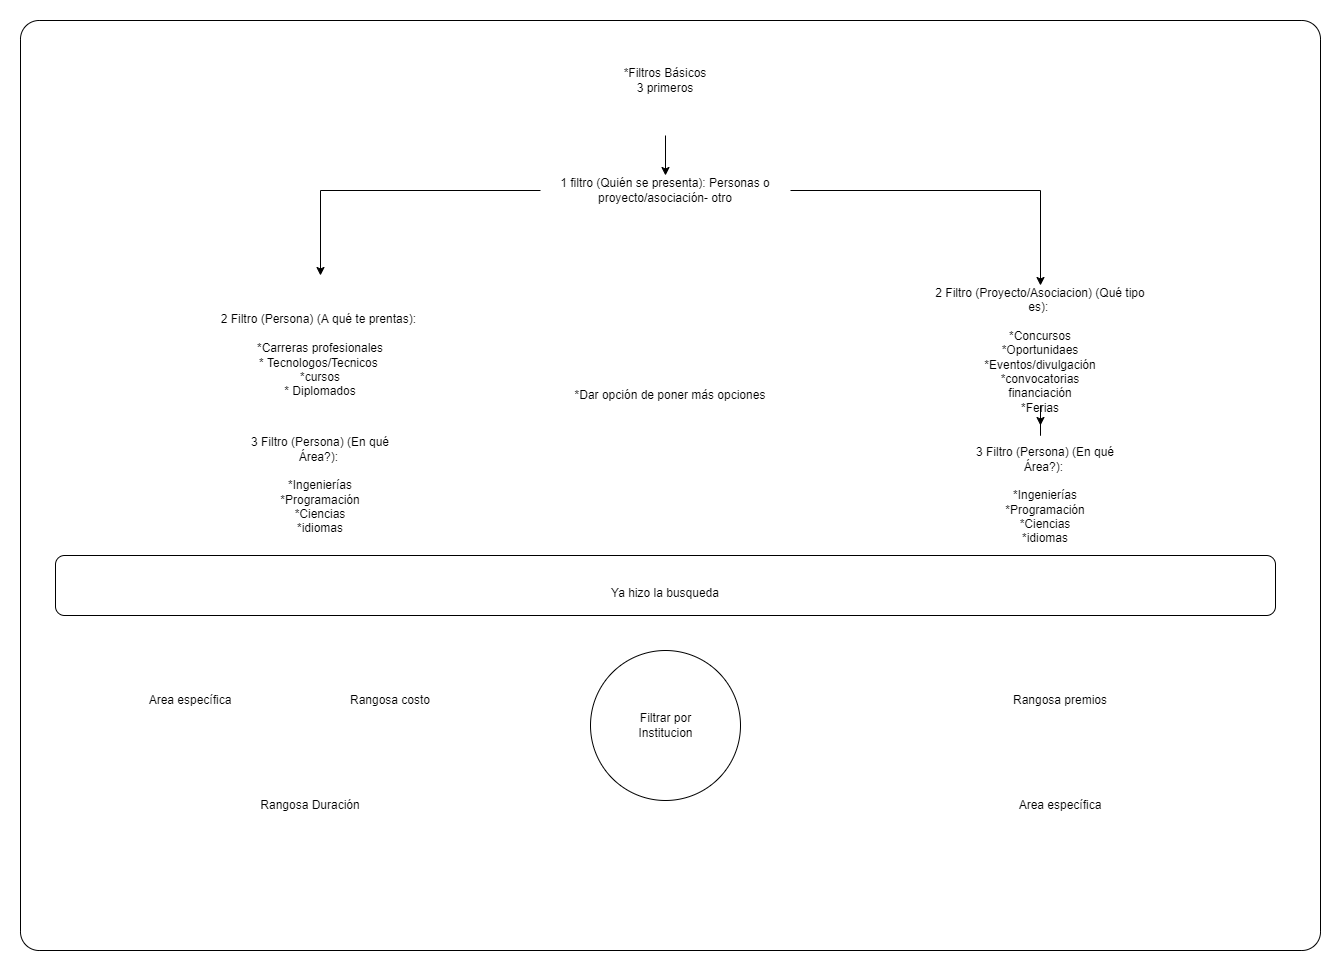

The diagram above was exported from draw.io. Its source (the exported page's mxGraphModel, read from the mxfile embedded in the PNG):
<mxGraphModel dx="2881" dy="2291" grid="1" gridSize="10" guides="1" tooltips="1" connect="1" arrows="1" fold="1" page="1" pageScale="1" pageWidth="850" pageHeight="1100" math="0" shadow="0">
  <root>
    <mxCell id="0" />
    <mxCell id="1" parent="0" />
    <mxCell id="KjDEdW0ucmYfBIPoN89K-1" value="" style="rounded=1;whiteSpace=wrap;html=1;arcSize=2;" parent="1" vertex="1">
      <mxGeometry x="-30" y="-75" width="1300" height="930" as="geometry" />
    </mxCell>
    <mxCell id="KjDEdW0ucmYfBIPoN89K-3" value="2 Filtro (Persona) (A qué te prentas):&amp;nbsp;&lt;br&gt;&lt;br&gt;*Carreras profesionales&lt;br&gt;* Tecnologos/Tecnicos&amp;nbsp;&lt;br&gt;*cursos&lt;br&gt;* Diplomados" style="text;html=1;strokeColor=none;fillColor=none;align=center;verticalAlign=middle;whiteSpace=wrap;rounded=0;" parent="1" vertex="1">
      <mxGeometry x="160" y="180" width="220" height="160" as="geometry" />
    </mxCell>
    <mxCell id="KjDEdW0ucmYfBIPoN89K-4" style="edgeStyle=orthogonalEdgeStyle;rounded=0;orthogonalLoop=1;jettySize=auto;html=1;" parent="1" source="KjDEdW0ucmYfBIPoN89K-6" target="KjDEdW0ucmYfBIPoN89K-3" edge="1">
      <mxGeometry relative="1" as="geometry" />
    </mxCell>
    <mxCell id="KjDEdW0ucmYfBIPoN89K-5" style="edgeStyle=orthogonalEdgeStyle;rounded=0;orthogonalLoop=1;jettySize=auto;html=1;entryX=0.5;entryY=0;entryDx=0;entryDy=0;" parent="1" source="KjDEdW0ucmYfBIPoN89K-6" target="KjDEdW0ucmYfBIPoN89K-9" edge="1">
      <mxGeometry relative="1" as="geometry" />
    </mxCell>
    <mxCell id="KjDEdW0ucmYfBIPoN89K-6" value="1 filtro (Quién se presenta): Personas o proyecto/asociación- otro" style="text;html=1;strokeColor=none;fillColor=none;align=center;verticalAlign=middle;whiteSpace=wrap;rounded=0;" parent="1" vertex="1">
      <mxGeometry x="490" y="80" width="250" height="30" as="geometry" />
    </mxCell>
    <mxCell id="KjDEdW0ucmYfBIPoN89K-7" value="3 Filtro (Persona) (En qué Área?):&amp;nbsp;&lt;br&gt;&lt;br&gt;*Ingenierías&lt;br&gt;*Programación&lt;br&gt;*Ciencias&lt;br&gt;*idiomas" style="text;html=1;strokeColor=none;fillColor=none;align=center;verticalAlign=middle;whiteSpace=wrap;rounded=0;" parent="1" vertex="1">
      <mxGeometry x="185" y="330" width="170" height="120" as="geometry" />
    </mxCell>
    <mxCell id="KjDEdW0ucmYfBIPoN89K-8" style="edgeStyle=orthogonalEdgeStyle;rounded=0;orthogonalLoop=1;jettySize=auto;html=1;" parent="1" source="KjDEdW0ucmYfBIPoN89K-9" edge="1">
      <mxGeometry relative="1" as="geometry">
        <mxPoint x="990" y="330" as="targetPoint" />
      </mxGeometry>
    </mxCell>
    <mxCell id="KjDEdW0ucmYfBIPoN89K-9" value="2 Filtro (Proyecto/Asociacion) (Qué tipo es):&amp;nbsp;&lt;br&gt;&lt;br&gt;*Concursos&lt;br&gt;*Oportunidaes&lt;br&gt;*Eventos/divulgación&lt;br&gt;*convocatorias&lt;br&gt;financiación&lt;br&gt;*Ferias" style="text;html=1;strokeColor=none;fillColor=none;align=center;verticalAlign=middle;whiteSpace=wrap;rounded=0;" parent="1" vertex="1">
      <mxGeometry x="880" y="190" width="220" height="130" as="geometry" />
    </mxCell>
    <mxCell id="KjDEdW0ucmYfBIPoN89K-10" value="Area específica" style="text;html=1;strokeColor=none;fillColor=none;align=center;verticalAlign=middle;whiteSpace=wrap;rounded=0;" parent="1" vertex="1">
      <mxGeometry x="70" y="545" width="140" height="120" as="geometry" />
    </mxCell>
    <mxCell id="KjDEdW0ucmYfBIPoN89K-11" style="edgeStyle=orthogonalEdgeStyle;rounded=0;orthogonalLoop=1;jettySize=auto;html=1;entryX=0.5;entryY=0;entryDx=0;entryDy=0;" parent="1" source="KjDEdW0ucmYfBIPoN89K-12" target="KjDEdW0ucmYfBIPoN89K-6" edge="1">
      <mxGeometry relative="1" as="geometry" />
    </mxCell>
    <mxCell id="KjDEdW0ucmYfBIPoN89K-12" value="*Filtros Básicos&lt;br&gt;3 primeros" style="text;html=1;strokeColor=none;fillColor=none;align=center;verticalAlign=middle;whiteSpace=wrap;rounded=0;" parent="1" vertex="1">
      <mxGeometry x="470" y="-70" width="290" height="110" as="geometry" />
    </mxCell>
    <mxCell id="KjDEdW0ucmYfBIPoN89K-13" style="edgeStyle=orthogonalEdgeStyle;rounded=0;orthogonalLoop=1;jettySize=auto;html=1;exitX=0.5;exitY=1;exitDx=0;exitDy=0;" parent="1" source="KjDEdW0ucmYfBIPoN89K-12" target="KjDEdW0ucmYfBIPoN89K-12" edge="1">
      <mxGeometry relative="1" as="geometry" />
    </mxCell>
    <mxCell id="KjDEdW0ucmYfBIPoN89K-14" value="" style="ellipse;whiteSpace=wrap;html=1;aspect=fixed;" parent="1" vertex="1">
      <mxGeometry x="540" y="555" width="150" height="150" as="geometry" />
    </mxCell>
    <mxCell id="KjDEdW0ucmYfBIPoN89K-15" value="Filtrar por Institucion" style="text;html=1;strokeColor=none;fillColor=none;align=center;verticalAlign=middle;whiteSpace=wrap;rounded=0;" parent="1" vertex="1">
      <mxGeometry x="567.5" y="592.5" width="95" height="75" as="geometry" />
    </mxCell>
    <mxCell id="KjDEdW0ucmYfBIPoN89K-16" value="&lt;br&gt;Ya hizo la busqueda" style="rounded=1;whiteSpace=wrap;html=1;" parent="1" vertex="1">
      <mxGeometry x="5" y="460" width="1220" height="60" as="geometry" />
    </mxCell>
    <mxCell id="KjDEdW0ucmYfBIPoN89K-17" value="Rangosa premios" style="text;html=1;strokeColor=none;fillColor=none;align=center;verticalAlign=middle;whiteSpace=wrap;rounded=0;" parent="1" vertex="1">
      <mxGeometry x="940" y="545" width="140" height="120" as="geometry" />
    </mxCell>
    <mxCell id="KjDEdW0ucmYfBIPoN89K-18" value="Rangosa costo" style="text;html=1;strokeColor=none;fillColor=none;align=center;verticalAlign=middle;whiteSpace=wrap;rounded=0;" parent="1" vertex="1">
      <mxGeometry x="270" y="545" width="140" height="120" as="geometry" />
    </mxCell>
    <mxCell id="KjDEdW0ucmYfBIPoN89K-19" value="Rangosa Duración" style="text;html=1;strokeColor=none;fillColor=none;align=center;verticalAlign=middle;whiteSpace=wrap;rounded=0;" parent="1" vertex="1">
      <mxGeometry x="190" y="650" width="140" height="120" as="geometry" />
    </mxCell>
    <mxCell id="KjDEdW0ucmYfBIPoN89K-20" value="Area específica" style="text;html=1;strokeColor=none;fillColor=none;align=center;verticalAlign=middle;whiteSpace=wrap;rounded=0;" parent="1" vertex="1">
      <mxGeometry x="940" y="650" width="140" height="120" as="geometry" />
    </mxCell>
    <mxCell id="KjDEdW0ucmYfBIPoN89K-21" value="*Dar opción de poner más opciones" style="text;html=1;strokeColor=none;fillColor=none;align=center;verticalAlign=middle;whiteSpace=wrap;rounded=0;" parent="1" vertex="1">
      <mxGeometry x="475" y="245" width="290" height="110" as="geometry" />
    </mxCell>
    <mxCell id="KjDEdW0ucmYfBIPoN89K-22" value="3 Filtro (Persona) (En qué Área?):&amp;nbsp;&lt;br&gt;&lt;br&gt;*Ingenierías&lt;br&gt;*Programación&lt;br&gt;*Ciencias&lt;br&gt;*idiomas" style="text;html=1;strokeColor=none;fillColor=none;align=center;verticalAlign=middle;whiteSpace=wrap;rounded=0;" parent="1" vertex="1">
      <mxGeometry x="910" y="340" width="170" height="120" as="geometry" />
    </mxCell>
  </root>
</mxGraphModel>